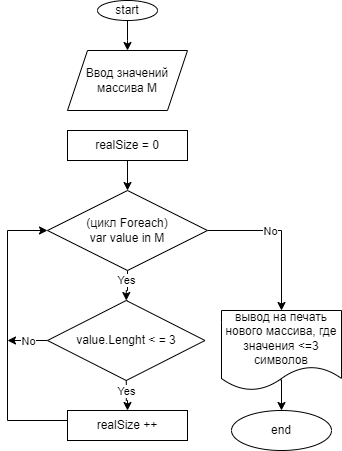

The diagram above was exported from draw.io. Its source (the exported page's mxGraphModel, read from the mxfile embedded in the PNG):
<mxGraphModel dx="944" dy="419" grid="1" gridSize="10" guides="1" tooltips="1" connect="1" arrows="1" fold="1" page="1" pageScale="1" pageWidth="827" pageHeight="1169" math="0" shadow="0">
  <root>
    <mxCell id="0" />
    <mxCell id="1" parent="0" />
    <mxCell id="4W1Vw1VZJt-JGCqR6q0N-7" value="" style="edgeStyle=orthogonalEdgeStyle;rounded=0;orthogonalLoop=1;jettySize=auto;html=1;" parent="1" source="4W1Vw1VZJt-JGCqR6q0N-1" edge="1">
      <mxGeometry relative="1" as="geometry">
        <mxPoint x="200" y="60" as="targetPoint" />
      </mxGeometry>
    </mxCell>
    <mxCell id="4W1Vw1VZJt-JGCqR6q0N-1" value="start" style="ellipse;whiteSpace=wrap;html=1;" parent="1" vertex="1">
      <mxGeometry x="170" y="10" width="60" height="20" as="geometry" />
    </mxCell>
    <mxCell id="4W1Vw1VZJt-JGCqR6q0N-11" value="" style="edgeStyle=orthogonalEdgeStyle;rounded=0;orthogonalLoop=1;jettySize=auto;html=1;" parent="1" source="4W1Vw1VZJt-JGCqR6q0N-8" target="4W1Vw1VZJt-JGCqR6q0N-10" edge="1">
      <mxGeometry relative="1" as="geometry" />
    </mxCell>
    <mxCell id="4W1Vw1VZJt-JGCqR6q0N-8" value="realSize = 0" style="rounded=0;whiteSpace=wrap;html=1;" parent="1" vertex="1">
      <mxGeometry x="140" y="140" width="120" height="30" as="geometry" />
    </mxCell>
    <mxCell id="4W1Vw1VZJt-JGCqR6q0N-13" value="" style="edgeStyle=orthogonalEdgeStyle;rounded=0;orthogonalLoop=1;jettySize=auto;html=1;" parent="1" target="4W1Vw1VZJt-JGCqR6q0N-12" edge="1">
      <mxGeometry relative="1" as="geometry">
        <mxPoint x="200" y="310" as="sourcePoint" />
      </mxGeometry>
    </mxCell>
    <mxCell id="4W1Vw1VZJt-JGCqR6q0N-17" value="" style="edgeStyle=orthogonalEdgeStyle;rounded=0;orthogonalLoop=1;jettySize=auto;html=1;" parent="1" source="4W1Vw1VZJt-JGCqR6q0N-10" target="4W1Vw1VZJt-JGCqR6q0N-12" edge="1">
      <mxGeometry relative="1" as="geometry" />
    </mxCell>
    <mxCell id="4W1Vw1VZJt-JGCqR6q0N-18" value="Yes" style="edgeLabel;html=1;align=center;verticalAlign=middle;resizable=0;points=[];" parent="4W1Vw1VZJt-JGCqR6q0N-17" vertex="1" connectable="0">
      <mxGeometry x="0.3168" relative="1" as="geometry">
        <mxPoint y="-10" as="offset" />
      </mxGeometry>
    </mxCell>
    <mxCell id="4W1Vw1VZJt-JGCqR6q0N-38" value="" style="edgeStyle=orthogonalEdgeStyle;rounded=0;orthogonalLoop=1;jettySize=auto;html=1;" parent="1" source="4W1Vw1VZJt-JGCqR6q0N-10" target="aBw1D_5sqa8NhMwPMq3C-2" edge="1">
      <mxGeometry relative="1" as="geometry">
        <mxPoint x="350" y="300" as="targetPoint" />
      </mxGeometry>
    </mxCell>
    <mxCell id="4W1Vw1VZJt-JGCqR6q0N-39" value="No" style="edgeLabel;html=1;align=center;verticalAlign=middle;resizable=0;points=[];" parent="4W1Vw1VZJt-JGCqR6q0N-38" vertex="1" connectable="0">
      <mxGeometry x="-0.1978" relative="1" as="geometry">
        <mxPoint as="offset" />
      </mxGeometry>
    </mxCell>
    <mxCell id="4W1Vw1VZJt-JGCqR6q0N-10" value="(цикл Foreach)&lt;div&gt;var value in M&lt;/div&gt;" style="rhombus;whiteSpace=wrap;html=1;" parent="1" vertex="1">
      <mxGeometry x="120" y="200" width="160" height="80" as="geometry" />
    </mxCell>
    <mxCell id="4W1Vw1VZJt-JGCqR6q0N-20" value="" style="edgeStyle=orthogonalEdgeStyle;rounded=0;orthogonalLoop=1;jettySize=auto;html=1;" parent="1" source="4W1Vw1VZJt-JGCqR6q0N-12" target="4W1Vw1VZJt-JGCqR6q0N-19" edge="1">
      <mxGeometry relative="1" as="geometry" />
    </mxCell>
    <mxCell id="4W1Vw1VZJt-JGCqR6q0N-21" value="Yes" style="edgeLabel;html=1;align=center;verticalAlign=middle;resizable=0;points=[];" parent="4W1Vw1VZJt-JGCqR6q0N-20" vertex="1" connectable="0">
      <mxGeometry x="0.2768" y="1" relative="1" as="geometry">
        <mxPoint y="-9" as="offset" />
      </mxGeometry>
    </mxCell>
    <mxCell id="4W1Vw1VZJt-JGCqR6q0N-24" style="edgeStyle=orthogonalEdgeStyle;rounded=0;orthogonalLoop=1;jettySize=auto;html=1;exitX=0;exitY=0.5;exitDx=0;exitDy=0;" parent="1" source="4W1Vw1VZJt-JGCqR6q0N-12" edge="1">
      <mxGeometry relative="1" as="geometry">
        <mxPoint x="80" y="350" as="targetPoint" />
      </mxGeometry>
    </mxCell>
    <mxCell id="4W1Vw1VZJt-JGCqR6q0N-25" value="No" style="edgeLabel;html=1;align=center;verticalAlign=middle;resizable=0;points=[];" parent="4W1Vw1VZJt-JGCqR6q0N-24" vertex="1" connectable="0">
      <mxGeometry x="0.0122" y="1" relative="1" as="geometry">
        <mxPoint x="1" y="-1" as="offset" />
      </mxGeometry>
    </mxCell>
    <mxCell id="4W1Vw1VZJt-JGCqR6q0N-12" value="value.Lenght &amp;lt; = 3" style="rhombus;whiteSpace=wrap;html=1;" parent="1" vertex="1">
      <mxGeometry x="120" y="310" width="157.5" height="80" as="geometry" />
    </mxCell>
    <mxCell id="4W1Vw1VZJt-JGCqR6q0N-22" style="edgeStyle=orthogonalEdgeStyle;rounded=0;orthogonalLoop=1;jettySize=auto;html=1;entryX=0;entryY=0.5;entryDx=0;entryDy=0;" parent="1" source="4W1Vw1VZJt-JGCqR6q0N-19" target="4W1Vw1VZJt-JGCqR6q0N-10" edge="1">
      <mxGeometry relative="1" as="geometry">
        <Array as="points">
          <mxPoint x="80" y="430" />
          <mxPoint x="80" y="240" />
        </Array>
      </mxGeometry>
    </mxCell>
    <mxCell id="4W1Vw1VZJt-JGCqR6q0N-19" value="realSize ++" style="rounded=0;whiteSpace=wrap;html=1;" parent="1" vertex="1">
      <mxGeometry x="140" y="420" width="120" height="30" as="geometry" />
    </mxCell>
    <mxCell id="aBw1D_5sqa8NhMwPMq3C-1" value="Ввод значений массива М" style="shape=parallelogram;perimeter=parallelogramPerimeter;whiteSpace=wrap;html=1;fixedSize=1;" vertex="1" parent="1">
      <mxGeometry x="140" y="60" width="120" height="60" as="geometry" />
    </mxCell>
    <mxCell id="aBw1D_5sqa8NhMwPMq3C-5" value="" style="edgeStyle=orthogonalEdgeStyle;rounded=0;orthogonalLoop=1;jettySize=auto;html=1;exitX=0.487;exitY=0.867;exitDx=0;exitDy=0;exitPerimeter=0;" edge="1" parent="1" source="aBw1D_5sqa8NhMwPMq3C-2" target="aBw1D_5sqa8NhMwPMq3C-3">
      <mxGeometry relative="1" as="geometry">
        <Array as="points">
          <mxPoint x="354" y="389" />
        </Array>
      </mxGeometry>
    </mxCell>
    <mxCell id="aBw1D_5sqa8NhMwPMq3C-2" value="вывод на печать нового массива, где значения &amp;lt;=3 символов" style="shape=document;whiteSpace=wrap;html=1;boundedLbl=1;" vertex="1" parent="1">
      <mxGeometry x="294" y="320" width="120" height="80" as="geometry" />
    </mxCell>
    <mxCell id="aBw1D_5sqa8NhMwPMq3C-3" value="end" style="ellipse;whiteSpace=wrap;html=1;" vertex="1" parent="1">
      <mxGeometry x="304" y="420" width="100" height="40" as="geometry" />
    </mxCell>
  </root>
</mxGraphModel>